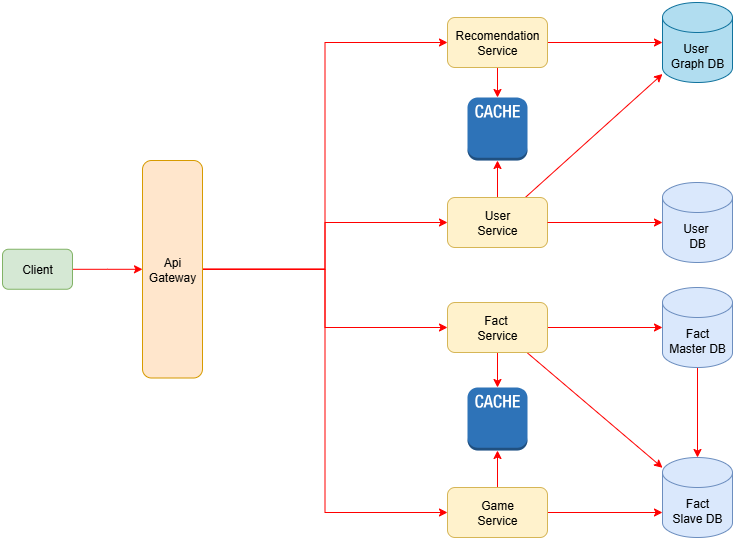

The diagram above was exported from draw.io. Its source (the exported page's mxGraphModel, read from the mxfile embedded in the PNG):
<mxGraphModel dx="1752" dy="1637" grid="1" gridSize="10" guides="1" tooltips="1" connect="1" arrows="1" fold="1" page="1" pageScale="1" pageWidth="850" pageHeight="1100" math="0" shadow="0">
  <root>
    <mxCell id="0" />
    <mxCell id="1" parent="0" />
    <mxCell id="CkxUayPXRfCU5g30Rkcx-48" style="edgeStyle=orthogonalEdgeStyle;rounded=0;orthogonalLoop=1;jettySize=auto;html=1;strokeColor=#FF0000;" parent="1" source="TMn4bl_LABvepKiabtH7-1" target="CkxUayPXRfCU5g30Rkcx-25" edge="1">
      <mxGeometry relative="1" as="geometry" />
    </mxCell>
    <mxCell id="TMn4bl_LABvepKiabtH7-1" value="Client" style="rounded=1;whiteSpace=wrap;html=1;fillColor=#d5e8d4;strokeColor=#82b366;" parent="1" vertex="1">
      <mxGeometry x="-70" y="201.75" width="70" height="40" as="geometry" />
    </mxCell>
    <mxCell id="CkxUayPXRfCU5g30Rkcx-40" style="rounded=0;orthogonalLoop=1;jettySize=auto;html=1;strokeColor=#FF0000;" parent="1" source="TMn4bl_LABvepKiabtH7-2" target="CkxUayPXRfCU5g30Rkcx-33" edge="1">
      <mxGeometry relative="1" as="geometry" />
    </mxCell>
    <mxCell id="CkxUayPXRfCU5g30Rkcx-42" style="edgeStyle=orthogonalEdgeStyle;rounded=0;orthogonalLoop=1;jettySize=auto;html=1;strokeColor=#FF0000;" parent="1" source="TMn4bl_LABvepKiabtH7-2" target="CkxUayPXRfCU5g30Rkcx-35" edge="1">
      <mxGeometry relative="1" as="geometry" />
    </mxCell>
    <mxCell id="TMn4bl_LABvepKiabtH7-2" value="User&lt;div&gt;Service&lt;/div&gt;" style="rounded=1;whiteSpace=wrap;html=1;fillColor=#fff2cc;strokeColor=#d6b656;" parent="1" vertex="1">
      <mxGeometry x="375" y="150" width="100" height="50" as="geometry" />
    </mxCell>
    <mxCell id="CkxUayPXRfCU5g30Rkcx-16" value="" style="edgeStyle=orthogonalEdgeStyle;rounded=0;orthogonalLoop=1;jettySize=auto;html=1;strokeColor=#FF0000;" parent="1" source="TMn4bl_LABvepKiabtH7-3" target="CkxUayPXRfCU5g30Rkcx-14" edge="1">
      <mxGeometry relative="1" as="geometry">
        <Array as="points">
          <mxPoint x="610" y="465" />
        </Array>
      </mxGeometry>
    </mxCell>
    <mxCell id="CkxUayPXRfCU5g30Rkcx-29" style="edgeStyle=orthogonalEdgeStyle;rounded=0;orthogonalLoop=1;jettySize=auto;html=1;strokeColor=#FF0000;" parent="1" source="TMn4bl_LABvepKiabtH7-3" target="CkxUayPXRfCU5g30Rkcx-27" edge="1">
      <mxGeometry relative="1" as="geometry" />
    </mxCell>
    <mxCell id="TMn4bl_LABvepKiabtH7-3" value="Game&lt;br&gt;&lt;div&gt;Service&lt;/div&gt;" style="rounded=1;whiteSpace=wrap;html=1;fillColor=#fff2cc;strokeColor=#d6b656;" parent="1" vertex="1">
      <mxGeometry x="375" y="440" width="100" height="50" as="geometry" />
    </mxCell>
    <mxCell id="CkxUayPXRfCU5g30Rkcx-34" style="edgeStyle=orthogonalEdgeStyle;rounded=0;orthogonalLoop=1;jettySize=auto;html=1;strokeColor=#FF0000;" parent="1" source="TMn4bl_LABvepKiabtH7-5" target="CkxUayPXRfCU5g30Rkcx-33" edge="1">
      <mxGeometry relative="1" as="geometry" />
    </mxCell>
    <mxCell id="CkxUayPXRfCU5g30Rkcx-38" style="edgeStyle=orthogonalEdgeStyle;rounded=0;orthogonalLoop=1;jettySize=auto;html=1;strokeColor=#FF0000;" parent="1" source="TMn4bl_LABvepKiabtH7-5" target="CkxUayPXRfCU5g30Rkcx-35" edge="1">
      <mxGeometry relative="1" as="geometry" />
    </mxCell>
    <mxCell id="TMn4bl_LABvepKiabtH7-5" value="Recomendation&lt;br&gt;&lt;div&gt;Service&lt;/div&gt;" style="rounded=1;whiteSpace=wrap;html=1;fillColor=#fff2cc;strokeColor=#d6b656;" parent="1" vertex="1">
      <mxGeometry x="375" y="-30" width="100" height="50" as="geometry" />
    </mxCell>
    <mxCell id="CkxUayPXRfCU5g30Rkcx-15" style="edgeStyle=orthogonalEdgeStyle;rounded=0;orthogonalLoop=1;jettySize=auto;html=1;strokeColor=#FF0000;" parent="1" source="CkxUayPXRfCU5g30Rkcx-1" target="CkxUayPXRfCU5g30Rkcx-13" edge="1">
      <mxGeometry relative="1" as="geometry" />
    </mxCell>
    <mxCell id="CkxUayPXRfCU5g30Rkcx-18" style="rounded=0;orthogonalLoop=1;jettySize=auto;html=1;strokeColor=#FF0000;" parent="1" source="CkxUayPXRfCU5g30Rkcx-1" target="CkxUayPXRfCU5g30Rkcx-14" edge="1">
      <mxGeometry relative="1" as="geometry">
        <mxPoint x="510" y="300" as="targetPoint" />
      </mxGeometry>
    </mxCell>
    <mxCell id="CkxUayPXRfCU5g30Rkcx-28" style="edgeStyle=orthogonalEdgeStyle;rounded=0;orthogonalLoop=1;jettySize=auto;html=1;strokeColor=#FF0000;" parent="1" source="CkxUayPXRfCU5g30Rkcx-1" target="CkxUayPXRfCU5g30Rkcx-27" edge="1">
      <mxGeometry relative="1" as="geometry" />
    </mxCell>
    <mxCell id="CkxUayPXRfCU5g30Rkcx-1" value="&lt;div&gt;Fact&amp;nbsp;&lt;/div&gt;&lt;div&gt;Service&lt;/div&gt;" style="rounded=1;whiteSpace=wrap;html=1;fillColor=#fff2cc;strokeColor=#d6b656;" parent="1" vertex="1">
      <mxGeometry x="375" y="255" width="100" height="50" as="geometry" />
    </mxCell>
    <mxCell id="CkxUayPXRfCU5g30Rkcx-2" value="User&amp;nbsp;&lt;div&gt;DB&lt;/div&gt;" style="shape=cylinder3;whiteSpace=wrap;html=1;boundedLbl=1;backgroundOutline=1;size=15;fillColor=#dae8fc;strokeColor=#6c8ebf;fillStyle=solid;" parent="1" vertex="1">
      <mxGeometry x="590" y="135" width="70" height="80" as="geometry" />
    </mxCell>
    <mxCell id="CkxUayPXRfCU5g30Rkcx-17" style="edgeStyle=orthogonalEdgeStyle;rounded=0;orthogonalLoop=1;jettySize=auto;html=1;strokeColor=#FF0000;" parent="1" source="CkxUayPXRfCU5g30Rkcx-13" target="CkxUayPXRfCU5g30Rkcx-14" edge="1">
      <mxGeometry relative="1" as="geometry" />
    </mxCell>
    <mxCell id="CkxUayPXRfCU5g30Rkcx-13" value="Fact&lt;div&gt;Master DB&lt;/div&gt;" style="shape=cylinder3;whiteSpace=wrap;html=1;boundedLbl=1;backgroundOutline=1;size=15;fillColor=#dae8fc;strokeColor=#6c8ebf;fillStyle=solid;" parent="1" vertex="1">
      <mxGeometry x="590" y="240" width="70" height="80" as="geometry" />
    </mxCell>
    <mxCell id="CkxUayPXRfCU5g30Rkcx-14" value="Fact&lt;br&gt;&lt;div&gt;Slave DB&lt;/div&gt;" style="shape=cylinder3;whiteSpace=wrap;html=1;boundedLbl=1;backgroundOutline=1;size=15;fillColor=#dae8fc;strokeColor=#6c8ebf;fillStyle=solid;" parent="1" vertex="1">
      <mxGeometry x="590" y="410" width="70" height="80" as="geometry" />
    </mxCell>
    <mxCell id="CkxUayPXRfCU5g30Rkcx-19" style="edgeStyle=orthogonalEdgeStyle;rounded=0;orthogonalLoop=1;jettySize=auto;html=1;entryX=0;entryY=0.5;entryDx=0;entryDy=0;entryPerimeter=0;strokeColor=#FF0000;" parent="1" source="TMn4bl_LABvepKiabtH7-2" target="CkxUayPXRfCU5g30Rkcx-2" edge="1">
      <mxGeometry relative="1" as="geometry" />
    </mxCell>
    <mxCell id="CkxUayPXRfCU5g30Rkcx-30" style="edgeStyle=orthogonalEdgeStyle;rounded=0;orthogonalLoop=1;jettySize=auto;html=1;strokeColor=#FF0000;" parent="1" source="CkxUayPXRfCU5g30Rkcx-25" target="CkxUayPXRfCU5g30Rkcx-1" edge="1">
      <mxGeometry relative="1" as="geometry" />
    </mxCell>
    <mxCell id="CkxUayPXRfCU5g30Rkcx-45" style="edgeStyle=orthogonalEdgeStyle;rounded=0;orthogonalLoop=1;jettySize=auto;html=1;strokeColor=#FF0000;" parent="1" source="CkxUayPXRfCU5g30Rkcx-25" target="TMn4bl_LABvepKiabtH7-2" edge="1">
      <mxGeometry relative="1" as="geometry" />
    </mxCell>
    <mxCell id="CkxUayPXRfCU5g30Rkcx-46" style="edgeStyle=orthogonalEdgeStyle;rounded=0;orthogonalLoop=1;jettySize=auto;html=1;entryX=0;entryY=0.5;entryDx=0;entryDy=0;strokeColor=#FF0000;" parent="1" source="CkxUayPXRfCU5g30Rkcx-25" target="TMn4bl_LABvepKiabtH7-3" edge="1">
      <mxGeometry relative="1" as="geometry" />
    </mxCell>
    <mxCell id="CkxUayPXRfCU5g30Rkcx-47" style="edgeStyle=orthogonalEdgeStyle;rounded=0;orthogonalLoop=1;jettySize=auto;html=1;entryX=0;entryY=0.5;entryDx=0;entryDy=0;strokeColor=#FF0000;" parent="1" source="CkxUayPXRfCU5g30Rkcx-25" target="TMn4bl_LABvepKiabtH7-5" edge="1">
      <mxGeometry relative="1" as="geometry" />
    </mxCell>
    <mxCell id="CkxUayPXRfCU5g30Rkcx-25" value="Api Gateway" style="rounded=1;whiteSpace=wrap;html=1;fillColor=#ffe6cc;strokeColor=#d79b00;" parent="1" vertex="1">
      <mxGeometry x="70" y="113" width="60" height="217.5" as="geometry" />
    </mxCell>
    <mxCell id="CkxUayPXRfCU5g30Rkcx-27" value="" style="outlineConnect=0;dashed=0;verticalLabelPosition=bottom;verticalAlign=top;align=center;html=1;shape=mxgraph.aws3.cache_node;fillColor=#2E73B8;gradientColor=none;" parent="1" vertex="1">
      <mxGeometry x="395" y="340" width="60" height="63" as="geometry" />
    </mxCell>
    <mxCell id="CkxUayPXRfCU5g30Rkcx-33" value="User&amp;nbsp;&lt;div&gt;Graph DB&lt;/div&gt;" style="shape=cylinder3;whiteSpace=wrap;html=1;boundedLbl=1;backgroundOutline=1;size=15;fillColor=#b1ddf0;strokeColor=#10739e;" parent="1" vertex="1">
      <mxGeometry x="590" y="-45" width="70" height="80" as="geometry" />
    </mxCell>
    <mxCell id="CkxUayPXRfCU5g30Rkcx-35" value="" style="outlineConnect=0;dashed=0;verticalLabelPosition=bottom;verticalAlign=top;align=center;html=1;shape=mxgraph.aws3.cache_node;fillColor=#2E73B8;gradientColor=none;" parent="1" vertex="1">
      <mxGeometry x="395" y="50" width="60" height="63" as="geometry" />
    </mxCell>
  </root>
</mxGraphModel>